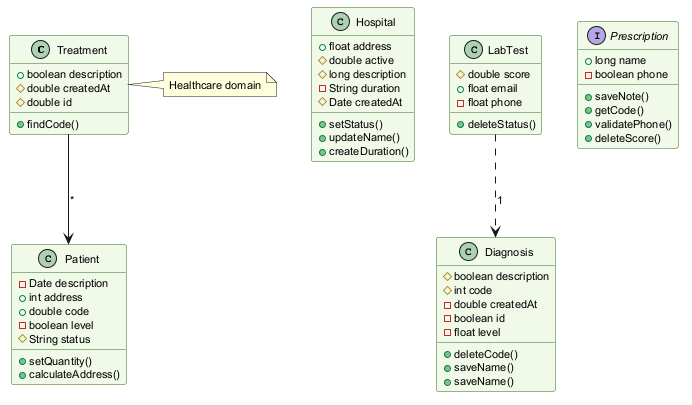

The diagram above was rendered by PlantUML. Its source (embedded in the PNG):
@startuml
skinparam backgroundColor #FFFFFF
skinparam classBackgroundColor #F1F8E9
skinparam classBorderColor #33691E
skinparam defaultFontSize 11
class Treatment {
  +boolean description
  #double createdAt
  #double id
  +findCode()
}
class Hospital {
  +float address
  #double active
  #long description
  -String duration
  #Date createdAt
  +setStatus()
  +updateName()
  +createDuration()
}
class Diagnosis {
  #boolean description
  #int code
  -double createdAt
  -boolean id
  -float level
  +deleteCode()
  +saveName()
  +saveName()
}
class LabTest {
  #double score
  +float email
  -float phone
  +deleteStatus()
}
interface Prescription {
  +long name
  -boolean phone
  +saveNote()
  +getCode()
  +validatePhone()
  +deleteScore()
}
class Patient {
  -Date description
  +int address
  +double code
  -boolean level
  #String status
  +setQuantity()
  +calculateAddress()
}
Treatment --> Patient : "*"
LabTest ..> Diagnosis : "1"
note right of Treatment : Healthcare domain
@enduml